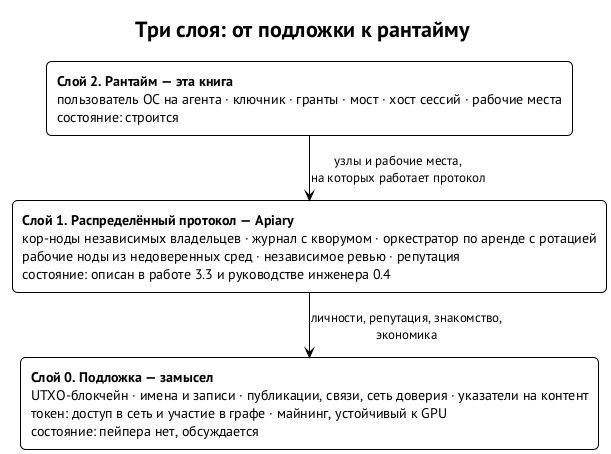

The diagram above was rendered by PlantUML. Its source (embedded in the PNG):
@startuml three-layers
!theme plain
skinparam defaultFontName "PT Sans"
skinparam shadowing false
skinparam rectangleRoundCorner 10
skinparam linetype polyline
skinparam ranksep 30
title Три слоя: от подложки к рантайму

rectangle "**Слой 2. Рантайм — эта книга**\nпользователь ОС на агента · ключник · гранты · мост · хост сессий · рабочие места\nсостояние: строится" as L2
rectangle "**Слой 1. Распределённый протокол — Apiary**\nкор-ноды независимых владельцев · журнал с кворумом · оркестратор по аренде с ротацией\nрабочие ноды из недоверенных сред · независимое ревью · репутация\nсостояние: описан в работе 3.3 и руководстве инженера 0.4" as L1
rectangle "**Слой 0. Подложка — замысел**\nUTXO-блокчейн · имена и записи · публикации, связи, сеть доверия · указатели на контент\nтокен: доступ в сеть и участие в графе · майнинг, устойчивый к GPU\nсостояние: пейпера нет, обсуждается" as L0

L2 -down-> L1 : узлы и рабочие места,\nна которых работает протокол
L1 -down-> L0 : личности, репутация, знакомство,\nэкономика
@enduml